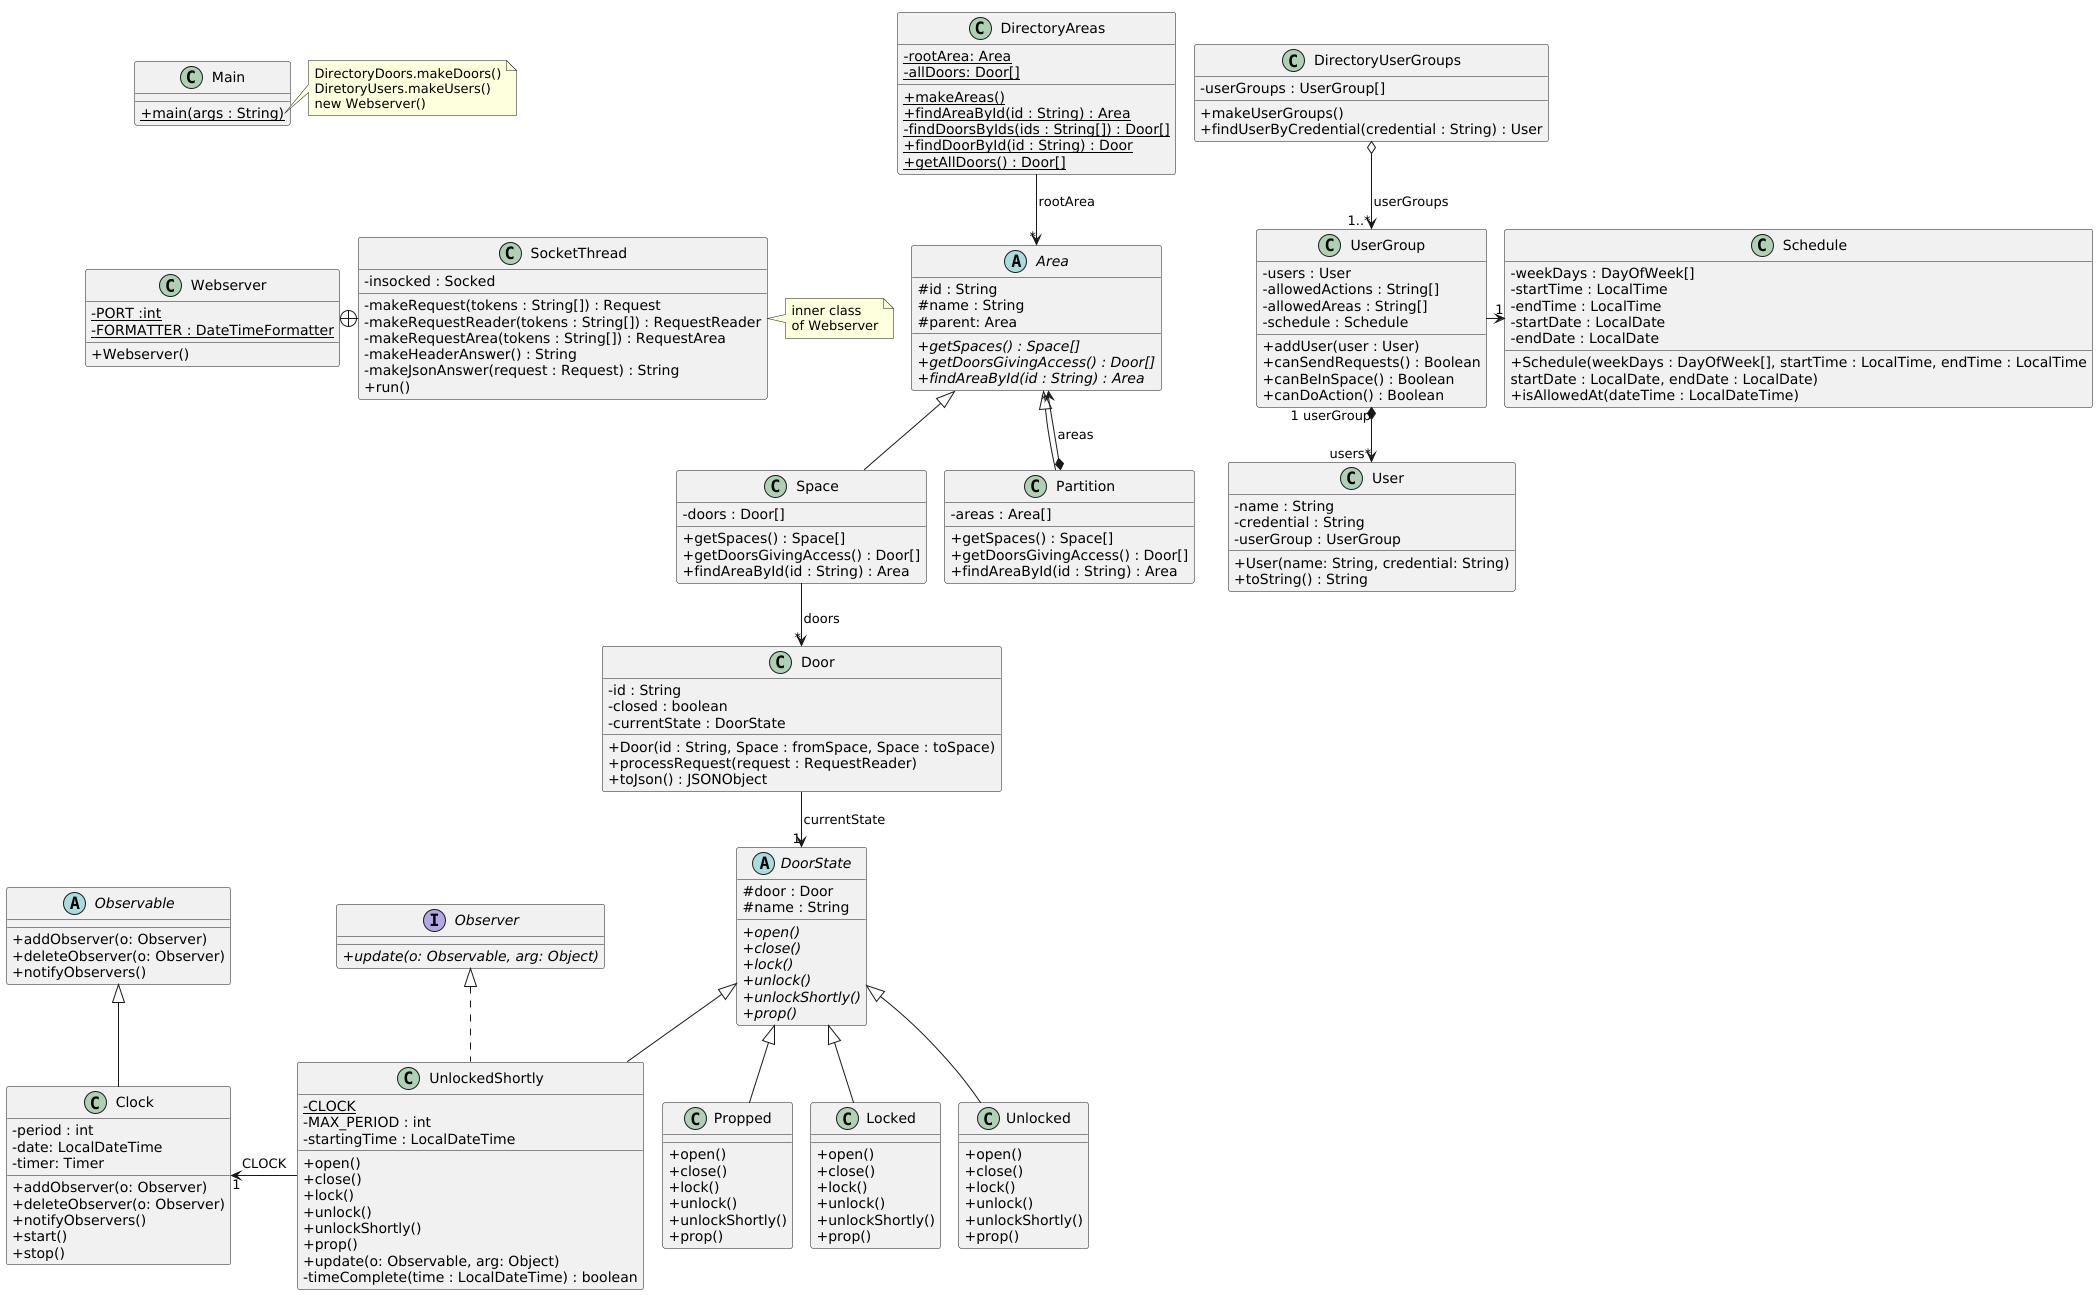

The diagram above was rendered by PlantUML. Its source (embedded in the PNG):
@startuml
'https://plantuml.com/class-diagram
skinparam classAttributeIconSize 0
!pragma layout smetana

class Webserver {
- {static} PORT :int
- {static} FORMATTER : DateTimeFormatter
+ Webserver()
}

class SocketThread {
- insocked : Socked
- makeRequest(tokens : String[]) : Request
- makeRequestReader(tokens : String[]) : RequestReader
- makeRequestArea(tokens : String[]) : RequestArea
- makeHeaderAnswer() : String
- makeJsonAnswer(request : Request) : String
+ run()
}

Webserver +-right- SocketThread

note right of SocketThread
inner class
of Webserver
end note

class DirectoryAreas
{
{static}-rootArea: Area
{static}-allDoors: Door[]
{static}+makeAreas()
{static}+findAreaById(id : String) : Area
{static}-findDoorsByIds(ids : String[]) : Door[]
{static}+findDoorById(id : String) : Door
{static}+getAllDoors() : Door[]
}

DirectoryAreas --> "*" Area : "rootArea"

class Door {
- id : String
- closed : boolean
- currentState : DoorState
+ Door(id : String, Space : fromSpace, Space : toSpace)
+ processRequest(request : RequestReader)
+ toJson() : JSONObject

'+ toString() : String
'+ isClosed() :boolean
'+ setClosed(b : boolean)
'+ getStateName() : String

}

class DirectoryUserGroups {
- userGroups : UserGroup[]
+ makeUserGroups()
+ findUserByCredential(credential : String) : User
}

DirectoryUserGroups o--> "1..*" UserGroup : "userGroups"
UserGroup "1 userGroup"*-->"users*" User

class UserGroup {
- users : User
- allowedActions : String[]
- allowedAreas : String[]
- schedule : Schedule
+ addUser(user : User)
+ canSendRequests() : Boolean
+ canBeInSpace() : Boolean
+ canDoAction() : Boolean
}

UserGroup -right->"1" Schedule

class Schedule {
- weekDays : DayOfWeek[]
- startTime : LocalTime
- endTime : LocalTime
- startDate : LocalDate
- endDate : LocalDate

+ Schedule(weekDays : DayOfWeek[], startTime : LocalTime, endTime : LocalTime
    startDate : LocalDate, endDate : LocalDate)
+ isAllowedAt(dateTime : LocalDateTime)
}

class User {
- name : String
- credential : String
- userGroup : UserGroup
+ User(name: String, credential: String)
+ toString() : String
}


class Main {
+ {static} main(args : String)
}

abstract DoorState{
# door : Door
# name : String
{abstract}+ open()
{abstract}+ close()
{abstract}+ lock()
{abstract}+ unlock()
{abstract}+ unlockShortly()
{abstract}+ prop()
}

class Locked extends DoorState{
+ open()
+ close()
+ lock()
+ unlock()
+ unlockShortly()
+ prop()
}

class Unlocked extends DoorState{
+ open()
+ close()
+ lock()
+ unlock()
+ unlockShortly()
+ prop()
}

interface Observer{
{abstract}+ update(o: Observable, arg: Object)
}

class UnlockedShortly extends DoorState implements Observer{
{static}- CLOCK
-MAX_PERIOD : int
-startingTime : LocalDateTime
+ open()
+ close()
+ lock()
+ unlock()
+ unlockShortly()
+ prop()
+ update(o: Observable, arg: Object)
-timeComplete(time : LocalDateTime) : boolean
}

class Propped extends DoorState{
+ open()
+ close()
+ lock()
+ unlock()
+ unlockShortly()
+ prop()
}

abstract Area{
#id : String
#name : String
#parent: Area
{abstract}+ getSpaces() : Space[]
{abstract}+ getDoorsGivingAccess() : Door[]
{abstract}+ findAreaById(id : String) : Area
}

class Space extends Area{
- doors : Door[]
+ getSpaces() : Space[]
+ getDoorsGivingAccess() : Door[]
+ findAreaById(id : String) : Area
}

class Partition extends Area{
- areas : Area[]
+ getSpaces() : Space[]
+ getDoorsGivingAccess() : Door[]
+ findAreaById(id : String) : Area
}

abstract Observable {
+addObserver(o: Observer)
+deleteObserver(o: Observer)
+notifyObservers()
}

class Clock extends Observable {
-period : int
-date: LocalDateTime
-timer: Timer
+addObserver(o: Observer)
+deleteObserver(o: Observer)
+notifyObservers()
+start()
+stop()
}

UnlockedShortly -left->"1" Clock : CLOCK

note right of Main::main
DirectoryDoors.makeDoors()
DiretoryUsers.makeUsers()
new Webserver()
end note

Main -[hidden]down- Webserver
Door -->"1" DoorState : currentState
Partition *-->"*" Area : areas
Space -->"*" Door : doors
@enduml